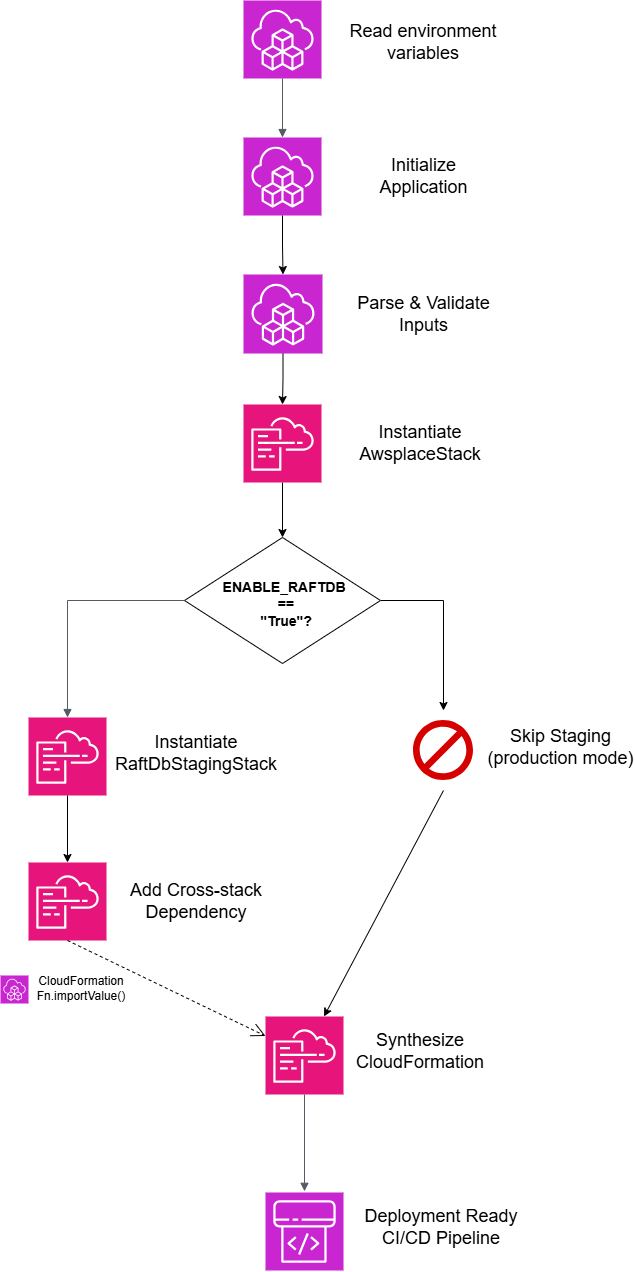

The diagram above was exported from draw.io. Its source (the exported page's mxGraphModel, read from the mxfile embedded in the PNG):
<mxGraphModel dx="1857" dy="527" grid="0" gridSize="10" guides="1" tooltips="1" connect="1" arrows="1" fold="1" page="1" pageScale="1" pageWidth="827" pageHeight="1169" math="0" shadow="0">
  <root>
    <mxCell id="0" />
    <mxCell id="1" parent="0" />
    <mxCell id="2" parent="1" style="sketch=0;points=[[0,0,0],[0.25,0,0],[0.5,0,0],[0.75,0,0],[1,0,0],[0,1,0],[0.25,1,0],[0.5,1,0],[0.75,1,0],[1,1,0],[0,0.25,0],[0,0.5,0],[0,0.75,0],[1,0.25,0],[1,0.5,0],[1,0.75,0]];outlineConnect=0;fontColor=#232F3E;fillColor=#C925D1;strokeColor=#ffffff;dashed=0;verticalLabelPosition=bottom;verticalAlign=top;align=center;html=1;fontSize=12;fontStyle=0;aspect=fixed;shape=mxgraph.aws4.resourceIcon;resIcon=mxgraph.aws4.cloud_development_kit;" value="" vertex="1">
      <mxGeometry height="78" width="78" x="237" y="40" as="geometry" />
    </mxCell>
    <mxCell id="3" edge="1" parent="1" source="2" style="edgeStyle=orthogonalEdgeStyle;html=1;endArrow=block;elbow=vertical;startArrow=none;endFill=1;strokeColor=#545B64;rounded=0;entryX=0.5;entryY=0;entryDx=0;entryDy=0;entryPerimeter=0;exitX=0.5;exitY=1;exitDx=0;exitDy=0;exitPerimeter=0;" target="4" value="">
      <mxGeometry relative="1" width="100" as="geometry">
        <mxPoint x="276.1479999999999" y="143.61" as="sourcePoint" />
        <mxPoint x="278" y="177.2" as="targetPoint" />
      </mxGeometry>
    </mxCell>
    <mxCell id="4" parent="1" style="sketch=0;points=[[0,0,0],[0.25,0,0],[0.5,0,0],[0.75,0,0],[1,0,0],[0,1,0],[0.25,1,0],[0.5,1,0],[0.75,1,0],[1,1,0],[0,0.25,0],[0,0.5,0],[0,0.75,0],[1,0.25,0],[1,0.5,0],[1,0.75,0]];outlineConnect=0;fontColor=#232F3E;fillColor=#C925D1;strokeColor=#ffffff;dashed=0;verticalLabelPosition=bottom;verticalAlign=top;align=center;html=1;fontSize=12;fontStyle=0;aspect=fixed;shape=mxgraph.aws4.resourceIcon;resIcon=mxgraph.aws4.cloud_development_kit;" value="" vertex="1">
      <mxGeometry height="78" width="78" x="237" y="177" as="geometry" />
    </mxCell>
    <mxCell id="5" edge="1" parent="1" source="6" style="edgeStyle=orthogonalEdgeStyle;rounded=0;orthogonalLoop=1;jettySize=auto;html=1;" target="9" value="">
      <mxGeometry relative="1" as="geometry" />
    </mxCell>
    <mxCell id="6" parent="1" style="sketch=0;points=[[0,0,0],[0.25,0,0],[0.5,0,0],[0.75,0,0],[1,0,0],[0,1,0],[0.25,1,0],[0.5,1,0],[0.75,1,0],[1,1,0],[0,0.25,0],[0,0.5,0],[0,0.75,0],[1,0.25,0],[1,0.5,0],[1,0.75,0]];outlineConnect=0;fontColor=#232F3E;fillColor=#C925D1;strokeColor=#ffffff;dashed=0;verticalLabelPosition=bottom;verticalAlign=top;align=center;html=1;fontSize=12;fontStyle=0;aspect=fixed;shape=mxgraph.aws4.resourceIcon;resIcon=mxgraph.aws4.cloud_development_kit;" value="" vertex="1">
      <mxGeometry height="79" width="79" x="237" y="314" as="geometry" />
    </mxCell>
    <mxCell id="7" edge="1" parent="1" source="4" style="edgeStyle=orthogonalEdgeStyle;rounded=0;orthogonalLoop=1;jettySize=auto;html=1;exitX=0.5;exitY=1;exitDx=0;exitDy=0;exitPerimeter=0;entryX=0.5;entryY=0;entryDx=0;entryDy=0;entryPerimeter=0;" target="6">
      <mxGeometry relative="1" as="geometry" />
    </mxCell>
    <mxCell id="8" edge="1" parent="1" source="9" style="edgeStyle=orthogonalEdgeStyle;rounded=0;orthogonalLoop=1;jettySize=auto;html=1;entryX=0.5;entryY=0;entryDx=0;entryDy=0;" target="11">
      <mxGeometry relative="1" as="geometry" />
    </mxCell>
    <mxCell id="9" parent="1" style="sketch=0;points=[[0,0,0],[0.25,0,0],[0.5,0,0],[0.75,0,0],[1,0,0],[0,1,0],[0.25,1,0],[0.5,1,0],[0.75,1,0],[1,1,0],[0,0.25,0],[0,0.5,0],[0,0.75,0],[1,0.25,0],[1,0.5,0],[1,0.75,0]];points=[[0,0,0],[0.25,0,0],[0.5,0,0],[0.75,0,0],[1,0,0],[0,1,0],[0.25,1,0],[0.5,1,0],[0.75,1,0],[1,1,0],[0,0.25,0],[0,0.5,0],[0,0.75,0],[1,0.25,0],[1,0.5,0],[1,0.75,0]];outlineConnect=0;fontColor=#232F3E;fillColor=#E7157B;strokeColor=#ffffff;dashed=0;verticalLabelPosition=bottom;verticalAlign=top;align=center;html=1;fontSize=12;fontStyle=0;aspect=fixed;shape=mxgraph.aws4.resourceIcon;resIcon=mxgraph.aws4.cloudformation;" value="" vertex="1">
      <mxGeometry height="78" width="78" x="237" y="444" as="geometry" />
    </mxCell>
    <mxCell id="10" edge="1" parent="1" source="11" style="edgeStyle=orthogonalEdgeStyle;rounded=0;orthogonalLoop=1;jettySize=auto;html=1;entryX=0.5;entryY=0;entryDx=0;entryDy=0;" target="16">
      <mxGeometry relative="1" as="geometry" />
    </mxCell>
    <mxCell id="11" parent="1" style="rhombus;whiteSpace=wrap;html=1;shapeInside=1;" value="" vertex="1">
      <mxGeometry height="126" width="196" x="178" y="577" as="geometry" />
    </mxCell>
    <mxCell id="12" parent="1" style="sketch=0;points=[[0,0,0],[0.25,0,0],[0.5,0,0],[0.75,0,0],[1,0,0],[0,1,0],[0.25,1,0],[0.5,1,0],[0.75,1,0],[1,1,0],[0,0.25,0],[0,0.5,0],[0,0.75,0],[1,0.25,0],[1,0.5,0],[1,0.75,0]];points=[[0,0,0],[0.25,0,0],[0.5,0,0],[0.75,0,0],[1,0,0],[0,1,0],[0.25,1,0],[0.5,1,0],[0.75,1,0],[1,1,0],[0,0.25,0],[0,0.5,0],[0,0.75,0],[1,0.25,0],[1,0.5,0],[1,0.75,0]];outlineConnect=0;fontColor=#232F3E;fillColor=#E7157B;strokeColor=#ffffff;dashed=0;verticalLabelPosition=bottom;verticalAlign=top;align=center;html=1;fontSize=12;fontStyle=0;aspect=fixed;shape=mxgraph.aws4.resourceIcon;resIcon=mxgraph.aws4.cloudformation;" value="" vertex="1">
      <mxGeometry height="78" width="78" x="22" y="757" as="geometry" />
    </mxCell>
    <mxCell id="13" edge="1" parent="1" source="11" style="edgeStyle=orthogonalEdgeStyle;html=1;endArrow=block;elbow=vertical;startArrow=none;endFill=1;strokeColor=#545B64;rounded=0;entryX=0.5;entryY=0;entryDx=0;entryDy=0;entryPerimeter=0;exitX=0;exitY=0.5;exitDx=0;exitDy=0;" target="12" value="">
      <mxGeometry relative="1" width="100" as="geometry">
        <mxPoint x="118" y="638" as="sourcePoint" />
        <mxPoint x="87" y="757" as="targetPoint" />
      </mxGeometry>
    </mxCell>
    <mxCell id="14" parent="1" style="sketch=0;points=[[0,0,0],[0.25,0,0],[0.5,0,0],[0.75,0,0],[1,0,0],[0,1,0],[0.25,1,0],[0.5,1,0],[0.75,1,0],[1,1,0],[0,0.25,0],[0,0.5,0],[0,0.75,0],[1,0.25,0],[1,0.5,0],[1,0.75,0]];points=[[0,0,0],[0.25,0,0],[0.5,0,0],[0.75,0,0],[1,0,0],[0,1,0],[0.25,1,0],[0.5,1,0],[0.75,1,0],[1,1,0],[0,0.25,0],[0,0.5,0],[0,0.75,0],[1,0.25,0],[1,0.5,0],[1,0.75,0]];outlineConnect=0;fontColor=#232F3E;fillColor=#E7157B;strokeColor=#ffffff;dashed=0;verticalLabelPosition=bottom;verticalAlign=top;align=center;html=1;fontSize=12;fontStyle=0;aspect=fixed;shape=mxgraph.aws4.resourceIcon;resIcon=mxgraph.aws4.cloudformation;" value="" vertex="1">
      <mxGeometry height="78" width="78" x="22" y="902" as="geometry" />
    </mxCell>
    <mxCell id="15" edge="1" parent="1" source="12" style="edgeStyle=orthogonalEdgeStyle;rounded=0;orthogonalLoop=1;jettySize=auto;html=1;entryX=0.5;entryY=0;entryDx=0;entryDy=0;entryPerimeter=0;" target="14">
      <mxGeometry relative="1" as="geometry" />
    </mxCell>
    <mxCell id="16" parent="1" style="shape=image;html=1;verticalAlign=top;verticalLabelPosition=bottom;labelBackgroundColor=#ffffff;imageAspect=0;aspect=fixed;image=https://icons.diagrams.net/assets/flat-color-icons/1/Cancel.svg" value="" vertex="1">
      <mxGeometry height="80" width="80" x="397" y="750" as="geometry" />
    </mxCell>
    <mxCell id="17" parent="1" style="sketch=0;points=[[0,0,0],[0.25,0,0],[0.5,0,0],[0.75,0,0],[1,0,0],[0,1,0],[0.25,1,0],[0.5,1,0],[0.75,1,0],[1,1,0],[0,0.25,0],[0,0.5,0],[0,0.75,0],[1,0.25,0],[1,0.5,0],[1,0.75,0]];points=[[0,0,0],[0.25,0,0],[0.5,0,0],[0.75,0,0],[1,0,0],[0,1,0],[0.25,1,0],[0.5,1,0],[0.75,1,0],[1,1,0],[0,0.25,0],[0,0.5,0],[0,0.75,0],[1,0.25,0],[1,0.5,0],[1,0.75,0]];outlineConnect=0;fontColor=#232F3E;fillColor=#E7157B;strokeColor=#ffffff;dashed=0;verticalLabelPosition=bottom;verticalAlign=top;align=center;html=1;fontSize=12;fontStyle=0;aspect=fixed;shape=mxgraph.aws4.resourceIcon;resIcon=mxgraph.aws4.cloudformation;" value="" vertex="1">
      <mxGeometry height="78" width="78" x="259" y="1056" as="geometry" />
    </mxCell>
    <mxCell id="18" edge="1" parent="1" source="17" style="edgeStyle=orthogonalEdgeStyle;html=1;endArrow=block;elbow=vertical;startArrow=none;endFill=1;strokeColor=#545B64;rounded=0;exitX=0.5;exitY=1;exitDx=0;exitDy=0;exitPerimeter=0;" value="">
      <mxGeometry relative="1" width="100" as="geometry">
        <mxPoint x="295" y="1151" as="sourcePoint" />
        <mxPoint x="298" y="1230.8" as="targetPoint" />
      </mxGeometry>
    </mxCell>
    <mxCell id="19" parent="1" style="sketch=0;points=[[0,0,0],[0.25,0,0],[0.5,0,0],[0.75,0,0],[1,0,0],[0,1,0],[0.25,1,0],[0.5,1,0],[0.75,1,0],[1,1,0],[0,0.25,0],[0,0.5,0],[0,0.75,0],[1,0.25,0],[1,0.5,0],[1,0.75,0]];outlineConnect=0;fontColor=#232F3E;fillColor=#C925D1;strokeColor=#ffffff;dashed=0;verticalLabelPosition=bottom;verticalAlign=top;align=center;html=1;fontSize=12;fontStyle=0;aspect=fixed;shape=mxgraph.aws4.resourceIcon;resIcon=mxgraph.aws4.codepipeline;" value="" vertex="1">
      <mxGeometry height="78" width="78" x="259" y="1232" as="geometry" />
    </mxCell>
    <mxCell id="20" edge="1" parent="1" source="14" style="edgeStyle=none;html=1;endArrow=open;endSize=12;dashed=1;verticalAlign=bottom;rounded=0;exitX=0.5;exitY=1;exitDx=0;exitDy=0;exitPerimeter=0;entryX=0;entryY=0.25;entryDx=0;entryDy=0;entryPerimeter=0;" target="17" value="">
      <mxGeometry relative="1" width="160" as="geometry">
        <mxPoint x="115" y="1002" as="sourcePoint" />
        <mxPoint x="275" y="1002" as="targetPoint" />
      </mxGeometry>
    </mxCell>
    <mxCell id="21" parent="1" style="sketch=0;points=[[0,0,0],[0.25,0,0],[0.5,0,0],[0.75,0,0],[1,0,0],[0,1,0],[0.25,1,0],[0.5,1,0],[0.75,1,0],[1,1,0],[0,0.25,0],[0,0.5,0],[0,0.75,0],[1,0.25,0],[1,0.5,0],[1,0.75,0]];outlineConnect=0;fontColor=#232F3E;fillColor=#C925D1;strokeColor=#ffffff;dashed=0;verticalLabelPosition=bottom;verticalAlign=top;align=center;html=1;fontSize=12;fontStyle=0;aspect=fixed;shape=mxgraph.aws4.resourceIcon;resIcon=mxgraph.aws4.cloud_development_kit;" value="" vertex="1">
      <mxGeometry height="28" width="28" x="-6" y="1015" as="geometry" />
    </mxCell>
    <mxCell id="22" parent="1" style="text;html=1;whiteSpace=wrap;strokeColor=none;fillColor=none;align=center;verticalAlign=middle;rounded=0;fontSize=18;" value="Read environment variables" vertex="1">
      <mxGeometry height="30" width="180" x="327" y="67" as="geometry" />
    </mxCell>
    <mxCell id="23" parent="1" style="text;html=1;whiteSpace=wrap;strokeColor=none;fillColor=none;align=center;verticalAlign=middle;rounded=0;fontSize=18;" value="Initialize Application" vertex="1">
      <mxGeometry height="30" width="125" x="354.5" y="201" as="geometry" />
    </mxCell>
    <mxCell id="24" parent="1" style="text;html=1;whiteSpace=wrap;strokeColor=none;fillColor=none;align=center;verticalAlign=middle;rounded=0;fontSize=18;" value="Parse &amp;amp; Validate Inputs" vertex="1">
      <mxGeometry height="30" width="139" x="347.5" y="338.5" as="geometry" />
    </mxCell>
    <mxCell id="25" parent="1" style="text;html=1;whiteSpace=wrap;strokeColor=none;fillColor=none;align=center;verticalAlign=middle;rounded=0;fontSize=18;" value="Instantiate AwsplaceStack" vertex="1">
      <mxGeometry height="30" width="160" x="334" y="468" as="geometry" />
    </mxCell>
    <mxCell id="26" parent="1" style="text;html=1;whiteSpace=wrap;strokeColor=none;fillColor=none;align=center;verticalAlign=middle;rounded=0;fontStyle=1;fontSize=14;" value="ENABLE_RAFTDB&amp;nbsp;&lt;div&gt;==&lt;/div&gt;&lt;div&gt;&quot;True&quot;?&lt;/div&gt;" vertex="1">
      <mxGeometry height="30" width="60" x="250" y="629" as="geometry" />
    </mxCell>
    <mxCell id="27" parent="1" style="text;html=1;whiteSpace=wrap;strokeColor=none;fillColor=none;align=center;verticalAlign=middle;rounded=0;fontSize=18;" value="Instantiate RaftDbStagingStack" vertex="1">
      <mxGeometry height="30" width="156" x="112" y="778" as="geometry" />
    </mxCell>
    <mxCell id="28" parent="1" style="text;html=1;whiteSpace=wrap;strokeColor=none;fillColor=none;align=center;verticalAlign=middle;rounded=0;fontSize=18;" value="Add Cross-stack Dependency" vertex="1">
      <mxGeometry height="30" width="150" x="115" y="926" as="geometry" />
    </mxCell>
    <mxCell id="29" parent="1" style="text;html=1;whiteSpace=wrap;strokeColor=none;fillColor=none;align=center;verticalAlign=middle;rounded=0;" value="CloudFormation&lt;div&gt;Fn.importValue()&lt;/div&gt;" vertex="1">
      <mxGeometry height="30" width="60" x="45" y="1013" as="geometry" />
    </mxCell>
    <mxCell id="30" parent="1" style="text;html=1;whiteSpace=wrap;strokeColor=none;fillColor=none;align=center;verticalAlign=middle;rounded=0;fontSize=18;" value="Synthesize CloudFormation" vertex="1">
      <mxGeometry height="30" width="60" x="384" y="1076" as="geometry" />
    </mxCell>
    <mxCell id="31" parent="1" style="text;html=1;whiteSpace=wrap;strokeColor=none;fillColor=none;align=center;verticalAlign=middle;rounded=0;fontSize=18;" value="Deployment Ready CI/CD Pipeline" vertex="1">
      <mxGeometry height="30" width="174" x="347.5" y="1252" as="geometry" />
    </mxCell>
    <mxCell id="32" parent="1" style="text;html=1;whiteSpace=wrap;strokeColor=none;fillColor=none;align=center;verticalAlign=middle;rounded=0;fontSize=18;" value="Skip Staging&lt;div&gt;(production mode)&lt;/div&gt;" vertex="1">
      <mxGeometry height="30" width="149" x="479.5" y="772" as="geometry" />
    </mxCell>
    <mxCell id="33" edge="1" parent="1" source="16" style="endArrow=classic;html=1;rounded=0;entryX=0.75;entryY=0;entryDx=0;entryDy=0;entryPerimeter=0;exitX=0.5;exitY=1;exitDx=0;exitDy=0;" target="17" value="">
      <mxGeometry height="50" relative="1" width="50" as="geometry">
        <mxPoint x="383" y="976" as="sourcePoint" />
        <mxPoint x="433" y="926" as="targetPoint" />
      </mxGeometry>
    </mxCell>
  </root>
</mxGraphModel>